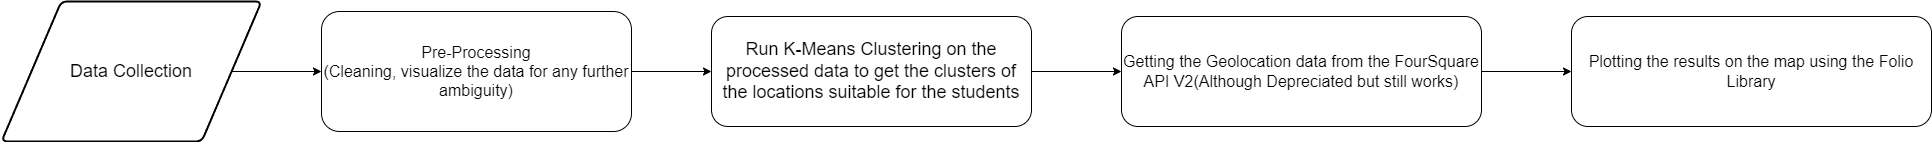

The diagram above was exported from draw.io. Its source (the exported page's mxGraphModel, read from the mxfile embedded in the PNG):
<mxGraphModel dx="1434" dy="749" grid="1" gridSize="10" guides="1" tooltips="1" connect="1" arrows="1" fold="1" page="1" pageScale="1" pageWidth="827" pageHeight="1169" math="0" shadow="0">
  <root>
    <mxCell id="0" />
    <mxCell id="1" parent="0" />
    <mxCell id="e173ATOKI2jx1AWAEVTO-3" style="edgeStyle=orthogonalEdgeStyle;rounded=0;orthogonalLoop=1;jettySize=auto;html=1;exitX=1;exitY=0.5;exitDx=0;exitDy=0;entryX=0;entryY=0.5;entryDx=0;entryDy=0;" edge="1" parent="1" source="e173ATOKI2jx1AWAEVTO-1" target="e173ATOKI2jx1AWAEVTO-2">
      <mxGeometry relative="1" as="geometry" />
    </mxCell>
    <mxCell id="e173ATOKI2jx1AWAEVTO-1" value="&lt;font style=&quot;font-size: 18px;&quot;&gt;Data Collection&lt;/font&gt;" style="shape=parallelogram;html=1;strokeWidth=2;perimeter=parallelogramPerimeter;whiteSpace=wrap;rounded=1;arcSize=12;size=0.23;" vertex="1" parent="1">
      <mxGeometry x="30" y="210" width="260" height="140" as="geometry" />
    </mxCell>
    <mxCell id="e173ATOKI2jx1AWAEVTO-5" style="edgeStyle=orthogonalEdgeStyle;rounded=0;orthogonalLoop=1;jettySize=auto;html=1;exitX=1;exitY=0.5;exitDx=0;exitDy=0;entryX=0;entryY=0.5;entryDx=0;entryDy=0;" edge="1" parent="1" source="e173ATOKI2jx1AWAEVTO-2" target="e173ATOKI2jx1AWAEVTO-4">
      <mxGeometry relative="1" as="geometry" />
    </mxCell>
    <mxCell id="e173ATOKI2jx1AWAEVTO-2" value="&lt;font size=&quot;3&quot;&gt;Pre-Processing&lt;br&gt;(Cleaning, visualize the data for any further ambiguity)&lt;br&gt;&lt;/font&gt;" style="rounded=1;whiteSpace=wrap;html=1;" vertex="1" parent="1">
      <mxGeometry x="350" y="220" width="310" height="120" as="geometry" />
    </mxCell>
    <mxCell id="e173ATOKI2jx1AWAEVTO-7" style="edgeStyle=orthogonalEdgeStyle;rounded=0;orthogonalLoop=1;jettySize=auto;html=1;exitX=1;exitY=0.5;exitDx=0;exitDy=0;entryX=0;entryY=0.5;entryDx=0;entryDy=0;" edge="1" parent="1" source="e173ATOKI2jx1AWAEVTO-4" target="e173ATOKI2jx1AWAEVTO-6">
      <mxGeometry relative="1" as="geometry" />
    </mxCell>
    <mxCell id="e173ATOKI2jx1AWAEVTO-4" value="&lt;font style=&quot;font-size: 18px;&quot;&gt;Run K-Means Clustering on the processed data to get the clusters of the locations suitable for the students&lt;/font&gt;" style="rounded=1;whiteSpace=wrap;html=1;" vertex="1" parent="1">
      <mxGeometry x="740" y="225" width="320" height="110" as="geometry" />
    </mxCell>
    <mxCell id="e173ATOKI2jx1AWAEVTO-9" style="edgeStyle=orthogonalEdgeStyle;rounded=0;orthogonalLoop=1;jettySize=auto;html=1;exitX=1;exitY=0.5;exitDx=0;exitDy=0;entryX=0;entryY=0.5;entryDx=0;entryDy=0;" edge="1" parent="1" source="e173ATOKI2jx1AWAEVTO-6" target="e173ATOKI2jx1AWAEVTO-8">
      <mxGeometry relative="1" as="geometry" />
    </mxCell>
    <mxCell id="e173ATOKI2jx1AWAEVTO-6" value="&lt;font size=&quot;3&quot;&gt;Getting the Geolocation data from the FourSquare API V2(Although Depreciated but still works)&lt;/font&gt;" style="rounded=1;whiteSpace=wrap;html=1;" vertex="1" parent="1">
      <mxGeometry x="1150" y="225" width="360" height="110" as="geometry" />
    </mxCell>
    <mxCell id="e173ATOKI2jx1AWAEVTO-8" value="&lt;font size=&quot;3&quot;&gt;Plotting the results on the map using the Folio Library&lt;/font&gt;" style="rounded=1;whiteSpace=wrap;html=1;" vertex="1" parent="1">
      <mxGeometry x="1600" y="225" width="360" height="110" as="geometry" />
    </mxCell>
  </root>
</mxGraphModel>